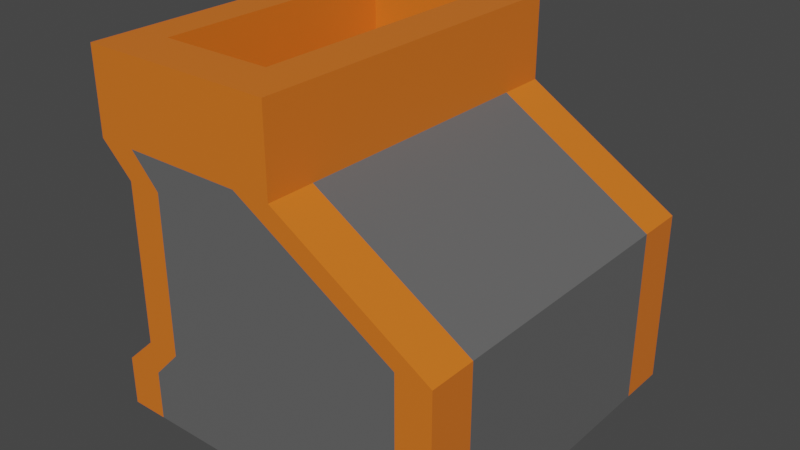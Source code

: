 # Source: crasher.blend  (saved by Blender 3.1.7; exported with 4.5.12 LTS)
import bpy
from mathutils import Matrix  # noqa: F401  (used for matrix-valued properties, if any)

bpy.ops.wm.read_factory_settings(use_empty=True)
scene = bpy.context.scene
scene.name = 'Scene'

# ---- collections
col_collection = bpy.data.collections.new('Collection'); scene.collection.children.link(col_collection)

# ---- materials (node trees are filled in below, after node groups)
mat_import = bpy.data.materials.new('import')
mat_import.alpha_threshold = 0.0
mat_import.use_transparent_shadow = False
mat_import.line_color = (0.0, 0.0, 0.0, 1.0)
mat_base = bpy.data.materials.new('base')
mat_base.use_transparent_shadow = False

# ---- material node trees
mat_import.use_nodes = True; mat_import.node_tree.nodes.clear()
_N = mat_import.node_tree.nodes; _L = mat_import.node_tree.links
n0 = _N.new('ShaderNodeOutputMaterial'); n0.name = 'Material Output'; n0.location = (300, 300)
n1 = _N.new('ShaderNodeBsdfPrincipled'); n1.name = 'Principled BSDF'; n1.location = (10, 300)
n1.distribution = 'GGX'
n1.subsurface_method = 'RANDOM_WALK_SKIN'
n1.inputs[0].default_value = (0.8, 0.1746, 0.01597, 1.0)
n1.inputs[2].default_value = 0.4
n1.inputs[3].default_value = 1.45
n1.inputs[27].default_value = (0.0, 0.0, 0.0, 1.0)
n1.inputs[28].default_value = 1.0
_L.new(n1.outputs[0], n0.inputs[0])
n0.is_active_output = True
mat_base.use_nodes = True; mat_base.node_tree.nodes.clear()
_N = mat_base.node_tree.nodes; _L = mat_base.node_tree.links
n0 = _N.new('ShaderNodeBsdfPrincipled'); n0.name = 'Principled BSDF'; n0.location = (10, 300)
n0.distribution = 'GGX'
n0.subsurface_method = 'RANDOM_WALK_SKIN'
n0.inputs[0].default_value = (0.1237, 0.1237, 0.1237, 1.0)
n0.inputs[3].default_value = 1.45
n0.inputs[27].default_value = (0.0, 0.0, 0.0, 1.0)
n0.inputs[28].default_value = 1.0
n1 = _N.new('ShaderNodeOutputMaterial'); n1.name = 'Material Output'; n1.location = (300, 300)
_L.new(n0.outputs[0], n1.inputs[0])
n1.is_active_output = True

# ---- world
world_world = bpy.data.worlds.new('World'); scene.world = world_world
world_world.use_nodes = True; world_world.node_tree.nodes.clear()
_N = world_world.node_tree.nodes; _L = world_world.node_tree.links
n0 = _N.new('ShaderNodeOutputWorld'); n0.name = 'World Output'; n0.location = (300, 300)
n1 = _N.new('ShaderNodeBackground'); n1.name = 'Background'; n1.location = (10, 300)
n1.inputs[0].default_value = (0.05088, 0.05088, 0.05088, 1.0)
_L.new(n1.outputs[0], n0.inputs[0])
n0.is_active_output = True
world_world.color = (0.05088, 0.05088, 0.05088)
world_world.use_sun_shadow = False
world_world.sun_shadow_jitter_overblur = 0.0

# ---- meshes
me_cube = bpy.data.meshes.new('Cube')
me_cube.from_pydata([(0.1164, 1.0, 1.0), (1.0, 1.0, -1.0), (-1.0, 1.0, 1.0), (-1.0, 1.0, -1.0), (-1.0, 0.0, -1.0), (0.1164, 0.0, 1.0), (-1.0, 0.0, 1.0), (1.0, 0.0, -1.0), (1.0, 1.0, -0.01201), (-0.8188, 1.0, 0.3572), (1.0, 0.0, -0.01201), (-0.8188, 0.0, 0.3572), (1.0, 1.0, -0.5472), (-0.8188, 1.0, -0.5472), (1.0, 0.0, -0.5472), (-0.8188, 0.0, -0.5472), (1.0, 1.0, -0.7183), (-1.0, 1.0, -0.7183), (1.0, 0.0, -0.7183), (-1.0, 0.0, -0.7183), (0.1164, 1.0, 0.5305), (-1.0, 1.0, 0.5305), (0.1164, 0.0, 0.5305), (-1.0, 0.0, 0.5305), (-0.7852, 1.0, -1.0), (-0.7852, 1.0, 1.0), (-0.7852, 0.0, -1.0), (-0.7852, 0.0, 1.0), (-0.6235, 1.0, 0.3572), (-0.6235, 1.0, -0.5472), (-0.7852, 1.0, -0.7183), (-0.7852, 1.0, 0.5305), (-0.1381, 1.0, 1.0), (-0.1381, 0.0, 1.0), (0.8034, 1.0, -0.01201), (0.8034, 1.0, -0.5472), (0.8081, 1.0, -0.7183), (-0.09987, 1.0, 0.5305), (0.8081, 1.0, -1.0), (-0.2621, 0.0, -1.0), (-1.0, 0.7304, 1.0), (1.0, 0.7304, -1.0), (-1.0, 0.7304, -1.0), (0.1164, 0.7304, 1.0), (1.0, 0.7304, -0.01201), (-0.8188, 0.7304, 0.3572), (-0.8188, 0.7304, -0.5472), (1.0, 0.7304, -0.5472), (1.0, 0.7304, -0.7183), (-1.0, 0.7304, -0.7183), (0.1164, 0.7304, 0.5305), (-1.0, 0.7304, 0.5305), (-0.7852, 0.7304, 1.0), (-0.7852, 0.7304, -1.0), (-0.1381, 0.7304, 1.0), (-0.2621, 0.7304, -1.0), (-0.7852, 0.7304, 0.1593), (-0.7852, 0.0, 0.1593), (-0.1381, 0.0, 0.1593), (-0.1381, 0.7304, 0.1593)], [], [(51, 40, 2, 21), (37, 32, 0, 20), (50, 43, 5, 22), (55, 41, 7, 39), (52, 40, 6, 27), (47, 44, 10, 14), (35, 34, 8, 12), (46, 45, 9, 13), (49, 46, 13, 17), (36, 35, 12, 16), (48, 47, 14, 18), (41, 48, 18, 7), (38, 36, 16, 1), (42, 49, 17, 3), (44, 50, 22, 10), (34, 37, 20, 8), (45, 51, 21, 9), (9, 21, 31, 28), (3, 17, 30, 24), (17, 13, 29, 30), (13, 9, 28, 29), (42, 53, 26, 4), (21, 2, 25, 31), (43, 54, 33, 5), (28, 31, 37, 34), (24, 30, 36, 38), (30, 29, 35, 36), (29, 28, 34, 35), (53, 55, 39, 26), (31, 25, 32, 37), (24, 38, 55, 53), (0, 32, 54, 43), (3, 24, 53, 42), (32, 25, 52, 54), (11, 23, 51, 45), (8, 20, 50, 44), (4, 19, 49, 42), (1, 16, 48, 41), (16, 12, 47, 48), (19, 15, 46, 49), (15, 11, 45, 46), (12, 8, 44, 47), (25, 2, 40, 52), (38, 1, 41, 55), (20, 0, 43, 50), (23, 6, 40, 51), (59, 56, 57, 58), (54, 52, 56, 59), (52, 27, 57, 56), (33, 54, 59, 58)])
me_cube.polygons.foreach_set('material_index', [0, 0, 0, 0, 0, 1, 0, 0, 0, 0, 1, 1, 0, 0, 1, 0, 0, 0, 0, 0, 0, 0, 0, 0, 1, 1, 1, 1, 0, 0, 0, 0, 0, 0, 1, 0, 1, 0, 0, 1, 1, 0, 0, 0, 0, 0, 0, 0, 0, 0])
_uv = me_cube.uv_layers.new(name='UVMap')
_uv.uv.foreach_set('vector', [0.5663, 0.2163, 0.625, 0.2163, 0.625, 0.25, 0.5663, 0.25, 0.5663, 0.3422, 0.625, 0.3422, 0.625, 0.5, 0.5663, 0.5, 0.5663, 0.5337, 0.625, 0.5337, 0.625, 0.625, 0.5663, 0.625, 0.2172, 0.5337, 0.375, 0.5337, 0.375, 0.625, 0.2172, 0.625, 0.8482, 0.5337, 0.875, 0.5337, 0.875, 0.625, 0.8482, 0.625, 0.4454, 0.5337, 0.5585, 0.5337, 0.5585, 0.625, 0.4454, 0.625, 0.4454, 0.3422, 0.5585, 0.3422, 0.5585, 0.5, 0.4454, 0.5, 0.4454, 0.2163, 0.5585, 0.2163, 0.5585, 0.25, 0.4454, 0.25, 0.4102, 0.2163, 0.4454, 0.2163, 0.4454, 0.25, 0.4102, 0.25, 0.4102, 0.3422, 0.4454, 0.3422, 0.4454, 0.5, 0.4102, 0.5, 0.4102, 0.5337, 0.4454, 0.5337, 0.4454, 0.625, 0.4102, 0.625, 0.375, 0.5337, 0.4102, 0.5337, 0.4102, 0.625, 0.375, 0.625, 0.375, 0.3422, 0.4102, 0.3422, 0.4102, 0.5, 0.375, 0.5, 0.375, 0.2163, 0.4102, 0.2163, 0.4102, 0.25, 0.375, 0.25, 0.5585, 0.5337, 0.5663, 0.5337, 0.5663, 0.625, 0.5585, 0.625, 0.5585, 0.3422, 0.5663, 0.3422, 0.5663, 0.5, 0.5585, 0.5, 0.5585, 0.2163, 0.5663, 0.2163, 0.5663, 0.25, 0.5585, 0.25, 0.5585, 0.25, 0.5663, 0.25, 0.5663, 0.2768, 0.5585, 0.2768, 0.375, 0.25, 0.4102, 0.25, 0.4102, 0.2768, 0.375, 0.2768, 0.4102, 0.25, 0.4454, 0.25, 0.4454, 0.2768, 0.4102, 0.2768, 0.4454, 0.25, 0.5585, 0.25, 0.5585, 0.2768, 0.4454, 0.2768, 0.125, 0.5337, 0.1518, 0.5337, 0.1518, 0.625, 0.125, 0.625, 0.5663, 0.25, 0.625, 0.25, 0.625, 0.2768, 0.5663, 0.2768, 0.625, 0.5337, 0.7828, 0.5337, 0.7828, 0.625, 0.625, 0.625, 0.5585, 0.2768, 0.5663, 0.2768, 0.5663, 0.3422, 0.5585, 0.3422, 0.375, 0.2768, 0.4102, 0.2768, 0.4102, 0.3422, 0.375, 0.3422, 0.4102, 0.2768, 0.4454, 0.2768, 0.4454, 0.3422, 0.4102, 0.3422, 0.4454, 0.2768, 0.5585, 0.2768, 0.5585, 0.3422, 0.4454, 0.3422, 0.1518, 0.5337, 0.2172, 0.5337, 0.2172, 0.625, 0.1518, 0.625, 0.5663, 0.2768, 0.625, 0.2768, 0.625, 0.3422, 0.5663, 0.3422, 0.1518, 0.5, 0.2172, 0.5, 0.2172, 0.5337, 0.1518, 0.5337, 0.625, 0.5, 0.7828, 0.5, 0.7828, 0.5337, 0.625, 0.5337, 0.125, 0.5, 0.1518, 0.5, 0.1518, 0.5337, 0.125, 0.5337, 0.7828, 0.5, 0.8482, 0.5, 0.8482, 0.5337, 0.7828, 0.5337, 0.5585, 0.125, 0.5663, 0.125, 0.5663, 0.2163, 0.5585, 0.2163, 0.5585, 0.5, 0.5663, 0.5, 0.5663, 0.5337, 0.5585, 0.5337, 0.375, 0.125, 0.4102, 0.125, 0.4102, 0.2163, 0.375, 0.2163, 0.375, 0.5, 0.4102, 0.5, 0.4102, 0.5337, 0.375, 0.5337, 0.4102, 0.5, 0.4454, 0.5, 0.4454, 0.5337, 0.4102, 0.5337, 0.4102, 0.125, 0.4454, 0.125, 0.4454, 0.2163, 0.4102, 0.2163, 0.4454, 0.125, 0.5585, 0.125, 0.5585, 0.2163, 0.4454, 0.2163, 0.4454, 0.5, 0.5585, 0.5, 0.5585, 0.5337, 0.4454, 0.5337, 0.8482, 0.5, 0.875, 0.5, 0.875, 0.5337, 0.8482, 0.5337, 0.2172, 0.5, 0.375, 0.5, 0.375, 0.5337, 0.2172, 0.5337, 0.5663, 0.5, 0.625, 0.5, 0.625, 0.5337, 0.5663, 0.5337, 0.5663, 0.125, 0.625, 0.125, 0.625, 0.2163, 0.5663, 0.2163, 0.7828, 0.5337, 0.8482, 0.5337, 0.8482, 0.625, 0.7828, 0.625, 0.7828, 0.5337, 0.8482, 0.5337, 0.8482, 0.5337, 0.7828, 0.5337, 0.8482, 0.5337, 0.8482, 0.625, 0.8482, 0.625, 0.8482, 0.5337, 0.7828, 0.625, 0.7828, 0.5337, 0.7828, 0.5337, 0.7828, 0.625])
me_cube.materials.append(mat_import)
me_cube.materials.append(mat_base)
me_cube.use_remesh_preserve_volume = False
me_cube.use_remesh_preserve_attributes = False
me_cube.use_mirror_vertex_groups = False
me_cube.update()

# ---- objects
ob_cube = bpy.data.objects.new('Cube', me_cube)

# ---- transforms, parenting, visibility, modifiers, constraints
ob_cube.location = (0.0, 0.0, 0.5)
ob_cube.scale = (0.5, 0.5, 0.5)
ob_cube.lock_rotations_4d = False
ob_cube.empty_display_type = 'ARROWS'
ob_cube.lineart.crease_threshold = 0.0
_m = ob_cube.modifiers.new('ミラー', 'MIRROR')
_m.use_axis = (False, True, False)

# ---- collection membership
col_collection.objects.link(ob_cube)

# ---- scene / render settings (as saved in the file)
scene.frame_start = 1; scene.frame_end = 250; scene.frame_set(1)
scene.render.engine = 'BLENDER_EEVEE_NEXT'
scene.cycles.sampling_pattern = 'TABULATED_SOBOL'
scene.cycles.use_light_tree = False
scene.view_settings.view_transform = 'Filmic'
bpy.context.view_layer.update()

# ---- added for rendering (the .blend has no active camera and no usable light): camera, sun
cam_auto = bpy.data.cameras.new('AutoCamera')
cam_auto.lens = 50.0
cam_auto.sensor_width = 36.0
cam_auto.clip_end = 1000.0
ob_auto_camera = bpy.data.objects.new('AutoCamera', cam_auto)
scene.collection.objects.link(ob_auto_camera)
ob_auto_camera.location = (1.60254, -1.92304, 1.78203)
ob_auto_camera.rotation_euler = (1.09748, -7.21219e-08, 0.694738)
scene.camera = ob_auto_camera
light_auto_sun = bpy.data.lights.new('AutoSun', 'SUN')
light_auto_sun.energy = 3.0
light_auto_sun.angle = 0.0523599
ob_auto_sun = bpy.data.objects.new('AutoSun', light_auto_sun)
scene.collection.objects.link(ob_auto_sun)
ob_auto_sun.rotation_euler = (0.872665, 0.174533, 0.523599)
bpy.context.view_layer.update()
